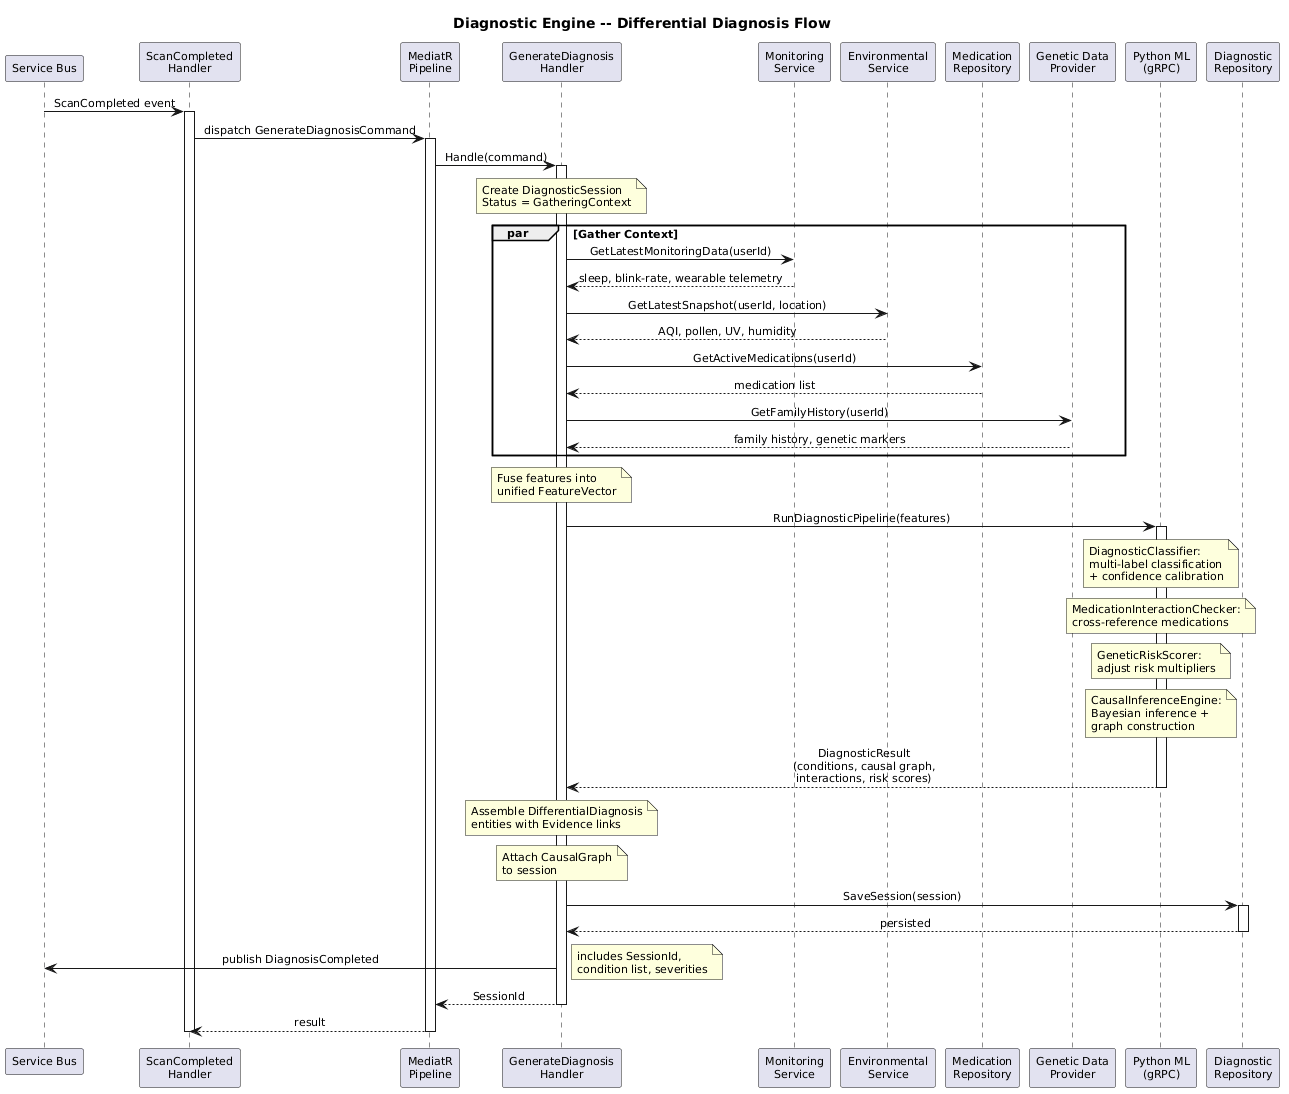

The diagram above was rendered by PlantUML. Its source (embedded in the PNG):
@startuml
skinparam defaultFontSize 11
skinparam sequenceMessageAlign center

title Diagnostic Engine -- Differential Diagnosis Flow

participant "Service Bus" as Bus
participant "ScanCompleted\nHandler" as Handler
participant "MediatR\nPipeline" as MediatR
participant "GenerateDiagnosis\nHandler" as CmdHandler
participant "Monitoring\nService" as MonSvc
participant "Environmental\nService" as EnvSvc
participant "Medication\nRepository" as MedRepo
participant "Genetic Data\nProvider" as GenProv
participant "Python ML\n(gRPC)" as ML
participant "Diagnostic\nRepository" as Repo

Bus -> Handler : ScanCompleted event
activate Handler

Handler -> MediatR : dispatch GenerateDiagnosisCommand
activate MediatR

MediatR -> CmdHandler : Handle(command)
activate CmdHandler

note over CmdHandler : Create DiagnosticSession\nStatus = GatheringContext

par Gather Context
    CmdHandler -> MonSvc : GetLatestMonitoringData(userId)
    MonSvc --> CmdHandler : sleep, blink-rate, wearable telemetry
    CmdHandler -> EnvSvc : GetLatestSnapshot(userId, location)
    EnvSvc --> CmdHandler : AQI, pollen, UV, humidity
    CmdHandler -> MedRepo : GetActiveMedications(userId)
    MedRepo --> CmdHandler : medication list
    CmdHandler -> GenProv : GetFamilyHistory(userId)
    GenProv --> CmdHandler : family history, genetic markers
end

note over CmdHandler : Fuse features into\nunified FeatureVector

CmdHandler -> ML : RunDiagnosticPipeline(features)
activate ML

note over ML : DiagnosticClassifier:\nmulti-label classification\n+ confidence calibration

note over ML : MedicationInteractionChecker:\ncross-reference medications

note over ML : GeneticRiskScorer:\nadjust risk multipliers

note over ML : CausalInferenceEngine:\nBayesian inference +\ngraph construction

ML --> CmdHandler : DiagnosticResult\n(conditions, causal graph,\ninteractions, risk scores)
deactivate ML

note over CmdHandler : Assemble DifferentialDiagnosis\nentities with Evidence links

note over CmdHandler : Attach CausalGraph\nto session

CmdHandler -> Repo : SaveSession(session)
activate Repo
Repo --> CmdHandler : persisted
deactivate Repo

CmdHandler -> Bus : publish DiagnosisCompleted
note right : includes SessionId,\ncondition list, severities

CmdHandler --> MediatR : SessionId
deactivate CmdHandler

MediatR --> Handler : result
deactivate MediatR
deactivate Handler
@enduml